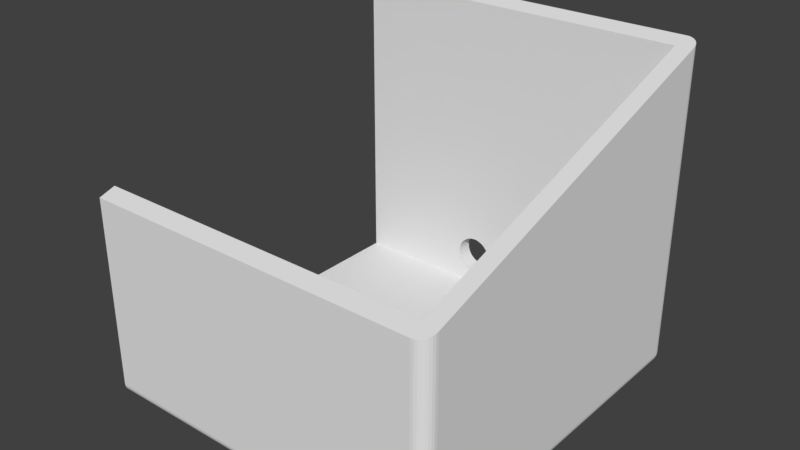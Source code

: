 # Source: body.blend  (saved by Blender 2.79.0; exported with 4.5.12 LTS)
import bpy
from mathutils import Matrix  # noqa: F401  (used for matrix-valued properties, if any)

bpy.ops.wm.read_factory_settings(use_empty=True)
scene = bpy.context.scene
scene.name = 'Scene'

# ---- collections
col_collection_1 = bpy.data.collections.new('Collection 1'); scene.collection.children.link(col_collection_1)

# ---- world
world_world = bpy.data.worlds.new('World'); scene.world = world_world
world_world.color = (0.05088, 0.05088, 0.05088)
world_world.use_sun_shadow = False
world_world.sun_shadow_jitter_overblur = 0.0
world_world.cycles.sampling_method = 'MANUAL'

# ---- meshes
me_cube_002 = bpy.data.meshes.new('Cube.002')
me_cube_002.from_pydata([(-868.1, 994.2, 903.0), (-868.1, 993.5, 894.6), (-868.1, 991.3, 886.6), (-868.1, 987.9, 879.2), (-868.1, 983.2, 872.7), (-868.1, 977.5, 867.3), (-868.1, 971.0, 863.4), (-868.1, 964.0, 860.9), (-868.1, 956.7, 860.1), (-868.1, 949.4, 860.9), (-868.1, 942.3, 863.4), (-868.1, 935.9, 867.3), (-868.1, 930.2, 872.7), (-868.1, 925.5, 879.2), (-868.1, 922.0, 886.6), (-868.1, 919.9, 894.6), (-868.1, 919.2, 903.0), (-868.1, 919.9, 911.3), (-868.1, 922.0, 919.4), (-868.1, 925.5, 926.8), (-868.1, 930.2, 933.3), (-868.1, 935.9, 938.6), (-868.1, 942.3, 942.6), (-868.1, 949.4, 945.0), (-868.1, 956.7, 945.8), (-868.1, 964.0, 945.0), (-868.1, 971.0, 942.6), (-868.1, 977.5, 938.6), (-868.1, 983.2, 933.3), (-868.1, 987.9, 926.8), (-868.1, 991.3, 919.4), (-868.1, 993.5, 911.3), (-868.1, -918.6, 198.7), (-868.1, -919.3, 190.4), (-868.1, -921.4, 182.3), (-868.1, -924.9, 174.9), (-868.1, -929.6, 168.4), (-868.1, -935.3, 163.1), (-868.1, -941.7, 159.1), (-868.1, -948.8, 156.7), (-868.1, -956.1, 155.9), (-868.1, -963.4, 156.7), (-868.1, -970.4, 159.1), (-868.1, -976.9, 163.1), (-868.1, -982.6, 168.4), (-868.1, -987.3, 174.9), (-868.1, -990.7, 182.3), (-868.1, -992.9, 190.4), (-868.1, -993.6, 198.7), (-868.1, -992.9, 207.1), (-868.1, -990.7, 215.1), (-868.1, -987.3, 222.5), (-868.1, -982.6, 229.0), (-868.1, -976.9, 234.4), (-868.1, -970.4, 238.3), (-868.1, -963.4, 240.8), (-868.1, -956.1, 241.6), (-868.1, -948.8, 240.8), (-868.1, -941.7, 238.3), (-868.1, -935.3, 234.4), (-868.1, -929.6, 229.0), (-868.1, -924.9, 222.5), (-868.1, -921.4, 215.1), (-868.1, -919.3, 207.1), (-868.1, 984.1, -941.1), (-868.1, 983.3, -949.5), (-868.1, 981.2, -957.5), (-868.1, 977.7, -964.9), (-868.1, 973.1, -971.4), (-868.1, 967.4, -976.8), (-868.1, 960.9, -980.7), (-868.1, 953.9, -983.2), (-868.1, 946.6, -984.0), (-868.1, 939.2, -983.2), (-868.1, 932.2, -980.7), (-868.1, 925.7, -976.8), (-868.1, 920.0, -971.4), (-868.1, 915.4, -964.9), (-868.1, 911.9, -957.5), (-868.1, 909.8, -949.5), (-868.1, 909.1, -941.1), (-868.1, 909.8, -932.8), (-868.1, 911.9, -924.7), (-868.1, 915.4, -917.3), (-868.1, 920.0, -910.8), (-868.1, 925.7, -905.5), (-868.1, 932.2, -901.5), (-868.1, 939.2, -899.1), (-868.1, 946.6, -898.3), (-868.1, 953.9, -899.1), (-868.1, 960.9, -901.5), (-868.1, 967.4, -905.5), (-868.1, 973.1, -910.8), (-868.1, 977.7, -917.3), (-868.1, 981.2, -924.7), (-868.1, 983.3, -932.8), (-868.1, -909.0, -941.1), (-868.1, -909.7, -949.5), (-868.1, -911.9, -957.5), (-868.1, -915.3, -964.9), (-868.1, -920.0, -971.4), (-868.1, -925.7, -976.8), (-868.1, -932.2, -980.7), (-868.1, -939.2, -983.2), (-868.1, -946.5, -984.0), (-868.1, -953.8, -983.2), (-868.1, -960.9, -980.7), (-868.1, -967.4, -976.8), (-868.1, -973.0, -971.4), (-868.1, -977.7, -964.9), (-868.1, -981.2, -957.5), (-868.1, -983.3, -949.5), (-868.1, -984.0, -941.1), (-868.1, -983.3, -932.8), (-868.1, -981.2, -924.7), (-868.1, -977.7, -917.3), (-868.1, -973.0, -910.8), (-868.1, -967.4, -905.5), (-868.1, -960.9, -901.5), (-868.1, -953.8, -899.1), (-868.1, -946.5, -898.3), (-868.1, -939.2, -899.1), (-868.1, -932.2, -901.5), (-868.1, -925.7, -905.5), (-868.1, -920.0, -910.8), (-868.1, -915.3, -917.3), (-868.1, -911.9, -924.7), (-868.1, -909.7, -932.8), (912.5, -912.5, -910.6), (912.5, 912.5, -910.6), (912.5, -912.5, 283.0), (912.5, 912.5, 960.7), (912.5, 912.5, 960.7), (912.5, -912.5, 283.0), (-912.5, -912.5, 283.0), (-912.5, 912.5, 960.7), (-912.5, -912.5, 283.0), (912.5, -912.5, 283.0), (-912.5, 912.5, 960.7), (912.5, 912.5, 960.7), (925.0, -925.0, -1000.0), (1000.0, -925.0, -925.0), (925.0, -1000.0, -925.0), (939.6, -925.0, -998.6), (953.7, -925.0, -994.3), (966.7, -925.0, -987.4), (978.0, -925.0, -978.0), (925.0, -939.6, -998.6), (940.3, -940.1, -996.9), (954.4, -940.1, -992.3), (966.7, -940.0, -985.5), (976.9, -939.9, -977.0), (925.0, -953.7, -994.3), (940.3, -954.4, -992.3), (954.1, -954.0, -987.7), (965.3, -953.2, -981.6), (974.3, -952.6, -974.3), (925.0, -966.7, -987.4), (940.1, -966.8, -985.4), (953.2, -965.4, -981.6), (963.3, -963.3, -976.8), (971.0, -962.2, -971.0), (968.3, -968.3, -968.3), (998.6, -939.6, -925.0), (994.3, -953.7, -925.0), (987.4, -966.7, -925.0), (978.0, -978.0, -925.0), (998.6, -925.0, -939.6), (996.9, -940.3, -940.1), (992.3, -954.4, -940.1), (985.5, -966.7, -940.0), (977.0, -976.9, -939.9), (994.3, -925.0, -953.7), (992.3, -940.3, -954.4), (987.7, -954.1, -954.0), (981.6, -965.3, -953.2), (974.3, -974.3, -952.6), (987.4, -925.0, -966.7), (985.4, -940.1, -966.8), (981.6, -953.2, -965.4), (976.8, -963.3, -963.3), (971.0, -971.0, -962.2), (925.0, -998.6, -939.6), (925.0, -994.3, -953.7), (925.0, -987.4, -966.7), (925.0, -978.0, -978.0), (939.6, -998.6, -925.0), (940.1, -996.9, -940.3), (940.1, -992.3, -954.4), (940.0, -985.5, -966.7), (939.9, -977.0, -976.9), (953.7, -994.3, -925.0), (954.4, -992.3, -940.3), (954.0, -987.7, -954.1), (953.2, -981.6, -965.3), (952.6, -974.3, -974.3), (966.7, -987.4, -925.0), (966.8, -985.4, -940.1), (965.4, -981.6, -953.2), (963.3, -976.8, -963.3), (962.2, -971.0, -971.0), (925.0, 925.0, -1000.0), (925.0, 1000.0, -925.0), (1000.0, 925.0, -925.0), (925.0, 939.6, -998.6), (925.0, 953.7, -994.3), (925.0, 966.7, -987.4), (925.0, 978.0, -978.0), (939.6, 925.0, -998.6), (940.1, 940.3, -996.9), (940.1, 954.4, -992.3), (940.0, 966.7, -985.5), (939.9, 976.9, -977.0), (953.7, 925.0, -994.3), (954.4, 940.3, -992.3), (954.0, 954.1, -987.7), (953.2, 965.3, -981.6), (952.6, 974.3, -974.3), (966.7, 925.0, -987.4), (966.8, 940.1, -985.4), (965.4, 953.2, -981.6), (963.3, 963.3, -976.8), (962.2, 971.0, -971.0), (968.3, 968.3, -968.3), (939.6, 998.6, -925.0), (953.7, 994.3, -925.0), (966.7, 987.4, -925.0), (978.0, 978.0, -925.0), (925.0, 998.6, -939.6), (940.3, 996.9, -940.1), (954.4, 992.3, -940.1), (966.7, 985.5, -940.0), (976.9, 977.0, -939.9), (925.0, 994.3, -953.7), (940.3, 992.3, -954.4), (954.1, 987.7, -954.0), (965.3, 981.6, -953.2), (974.3, 974.3, -952.6), (925.0, 987.4, -966.7), (940.1, 985.4, -966.8), (953.2, 981.6, -965.4), (963.3, 976.8, -963.3), (971.0, 971.0, -962.2), (998.6, 925.0, -939.6), (994.3, 925.0, -953.7), (987.4, 925.0, -966.7), (978.0, 925.0, -978.0), (998.6, 939.6, -925.0), (996.9, 940.1, -940.3), (992.3, 940.1, -954.4), (985.5, 940.0, -966.7), (977.0, 939.9, -976.9), (994.3, 953.7, -925.0), (992.3, 954.4, -940.3), (987.7, 954.0, -954.1), (981.6, 953.2, -965.3), (974.3, 952.6, -974.3), (987.4, 966.7, -925.0), (985.4, 966.8, -940.1), (981.6, 965.4, -953.2), (976.8, 963.3, -963.3), (971.0, 962.2, -971.0), (925.0, -1000.0, 250.5), (1000.0, -925.0, 278.4), (948.7, -948.7, 269.6), (939.6, -998.6, 251.1), (953.7, -994.3, 252.7), (966.7, -987.4, 255.2), (978.0, -978.0, 258.7), (987.4, -966.7, 262.9), (994.3, -953.7, 267.7), (998.6, -939.6, 273.0), (1000.0, 925.0, 965.4), (925.0, 1000.0, 993.2), (948.7, 948.7, 974.2), (998.6, 939.6, 970.8), (994.3, 953.7, 976.0), (987.4, 966.7, 980.8), (978.0, 978.0, 985.1), (966.7, 987.4, 988.5), (953.7, 994.3, 991.1), (939.6, 998.6, 992.7), (130.6, 1000.0, -606.1), (130.6, 912.5, -606.1), (168.7, 1000.0, -597.4), (168.7, 912.5, -597.4), (149.3, 1000.0, -599.6), (149.3, 912.5, -599.6), (85.86, 1000.0, -774.7), (85.86, 912.5, -774.7), (98.26, 1000.0, -791.9), (98.26, 912.5, -791.9), (76.65, 1000.0, -755.0), (76.65, 912.5, -755.0), (113.4, 1000.0, -806.1), (113.4, 912.5, -806.1), (168.7, 1000.0, -825.3), (168.7, 912.5, -825.3), (188.2, 1000.0, -823.1), (188.2, 912.5, -823.1), (149.3, 1000.0, -823.1), (149.3, 912.5, -823.1), (266.5, 1000.0, -689.1), (266.5, 912.5, -689.1), (239.2, 1000.0, -630.8), (239.2, 912.5, -630.8), (224.1, 1000.0, -616.6), (224.1, 912.5, -616.6), (206.9, 1000.0, -816.6), (206.9, 912.5, -816.6), (260.8, 1000.0, -667.8), (260.8, 912.5, -667.8), (85.86, 1000.0, -648.1), (85.86, 912.5, -648.1), (98.26, 1000.0, -630.8), (98.26, 912.5, -630.8), (188.2, 1000.0, -599.6), (188.2, 912.5, -599.6), (76.65, 1000.0, -667.8), (76.65, 912.5, -667.8), (260.8, 1000.0, -755.0), (260.8, 912.5, -755.0), (266.5, 1000.0, -733.6), (266.5, 912.5, -733.6), (251.6, 1000.0, -774.7), (251.6, 912.5, -774.7), (268.4, 1000.0, -711.4), (268.4, 912.5, -711.4), (70.98, 1000.0, -733.6), (70.98, 912.5, -733.6), (113.4, 1000.0, -616.6), (113.4, 912.5, -616.6), (130.6, 1000.0, -816.6), (130.6, 912.5, -816.6), (69.06, 1000.0, -711.4), (69.06, 912.5, -711.4), (251.6, 1000.0, -648.1), (251.6, 912.5, -648.1), (239.2, 1000.0, -791.9), (239.2, 912.5, -791.9), (224.1, 1000.0, -806.1), (224.1, 912.5, -806.1), (70.98, 1000.0, -689.1), (70.98, 912.5, -689.1), (206.9, 1000.0, -606.1), (206.9, 912.5, -606.1), (-206.9, 1000.0, -606.1), (-206.9, 912.5, -606.1), (-168.7, 1000.0, -597.4), (-168.7, 912.5, -597.4), (-188.2, 1000.0, -599.6), (-188.2, 912.5, -599.6), (-251.6, 1000.0, -774.7), (-251.6, 912.5, -774.7), (-248.1, 1000.0, -779.5), (-239.2, 912.5, -791.9), (-239.2, 1000.0, -791.9), (-260.8, 1000.0, -755.0), (-260.8, 912.5, -755.0), (-258.5, 912.5, -760.0), (-224.1, 1000.0, -806.1), (-224.1, 912.5, -806.1), (-168.8, 1000.0, -825.3), (-168.8, 912.5, -825.3), (-149.3, 1000.0, -823.1), (-149.3, 912.5, -823.1), (-188.2, 1000.0, -823.1), (-188.2, 912.5, -823.1), (-70.98, 1000.0, -689.1), (-70.98, 912.5, -689.1), (-98.26, 1000.0, -630.8), (-98.26, 912.5, -630.8), (-113.4, 1000.0, -616.6), (-113.4, 912.5, -616.6), (-130.6, 912.5, -816.6), (-130.6, 1000.0, -816.6), (-76.65, 1000.0, -667.8), (-76.65, 912.5, -667.8), (-251.6, 1000.0, -648.1), (-251.6, 912.5, -648.1), (-239.2, 1000.0, -630.8), (-239.2, 912.5, -630.8), (-149.3, 1000.0, -599.6), (-149.3, 912.5, -599.6), (-260.8, 1000.0, -667.8), (-260.8, 912.5, -667.8), (-76.65, 912.5, -755.0), (-76.65, 1000.0, -755.0), (-70.98, 1000.0, -733.6), (-73.19, 1000.0, -741.9), (-70.98, 912.5, -733.6), (-85.86, 912.5, -774.7), (-85.86, 1000.0, -774.7), (-69.06, 1000.0, -711.4), (-69.06, 912.5, -711.4), (-70.85, 912.5, -732.1), (-266.5, 1000.0, -733.6), (-266.5, 912.5, -733.6), (-224.1, 1000.0, -616.6), (-224.1, 912.5, -616.6), (-206.9, 1000.0, -816.6), (-206.9, 912.5, -816.6), (-268.4, 1000.0, -711.4), (-268.4, 912.5, -711.4), (-85.86, 1000.0, -648.1), (-85.86, 912.5, -648.1), (-98.26, 1000.0, -791.9), (-98.26, 912.5, -791.9), (-113.4, 912.5, -806.1), (-113.4, 1000.0, -806.1), (-266.5, 1000.0, -689.1), (-266.5, 912.5, -689.1), (-130.6, 1000.0, -606.1), (-130.6, 912.5, -606.1), (-906.2, -1000.0, 250.5), (-906.2, -1000.0, -925.0), (-906.2, -912.5, 283.0), (-906.2, -912.5, 283.0), (-906.2, -912.5, -910.6), (-906.2, -998.6, -939.6), (-906.2, -994.3, -953.7), (-906.2, -966.7, -987.4), (-906.2, -987.4, -966.7), (-906.2, -978.0, -978.0), (-906.2, -953.7, -994.3), (-906.2, -925.0, -1000.0), (-906.2, -939.6, -998.6), (-906.2, 998.6, -939.6), (-906.2, 1000.0, 993.2), (-906.2, 1000.0, -917.3), (-906.2, 1000.0, -921.0), (-906.2, 912.5, 960.7), (-906.2, 1000.0, -925.0), (-906.2, 994.3, -953.7), (-906.2, 987.4, -966.7), (-906.2, 978.0, -978.0), (-906.2, 966.7, -987.4), (-906.2, 953.7, -994.3), (-906.2, 939.6, -998.6), (-906.2, 912.5, 960.7), (-906.2, 912.5, 960.7), (-906.2, 912.5, -910.6), (-906.2, 925.0, -1000.0), (-906.2, 912.5, -909.1), (-906.2, -909.7, -932.8), (-906.2, -909.0, -941.1), (-906.2, -909.7, -949.5), (-906.2, -911.9, -957.5), (-906.2, -915.3, -964.9), (-906.2, -925.7, -976.8), (-906.2, -920.0, -971.4), (-906.2, -932.2, -980.7), (-906.2, -939.2, -983.2), (-906.2, -946.5, -984.0), (-906.2, -953.8, -983.2), (-906.2, -967.4, -976.8), (-906.2, -960.9, -980.7), (-906.2, -973.0, -971.4), (-906.2, -977.7, -964.9), (-906.2, -984.0, -941.1), (-906.2, -981.2, -957.5), (-906.2, -983.3, -949.5), (-906.2, -983.3, -932.8), (-906.2, -911.9, -924.7), (-906.2, -981.2, -924.7), (-906.2, -915.3, -917.3), (-906.2, -973.0, -910.8), (-906.2, -977.7, -917.3), (-906.2, -920.0, -910.8), (-906.2, -967.4, -905.5), (-906.2, -925.7, -905.5), (-906.2, -932.2, -901.5), (-906.2, -960.9, -901.5), (-906.2, -939.2, -899.1), (-906.2, -953.8, -899.1), (-906.2, -946.5, -898.3), (-906.2, 983.3, -932.8), (-906.2, 984.1, -941.1), (-906.2, 983.3, -949.5), (-906.2, 981.2, -957.5), (-906.2, 982.2, -953.6), (-906.2, 977.7, -964.9), (-906.2, 967.4, -976.8), (-906.2, 973.1, -971.4), (-906.2, 960.9, -980.7), (-906.2, 953.9, -983.2), (-906.2, 946.6, -984.0), (-906.2, 939.2, -983.2), (-906.2, 925.7, -976.8), (-906.2, 932.2, -980.7), (-906.2, 920.0, -971.4), (-906.2, 915.4, -964.9), (-906.2, 909.1, -941.1), (-906.2, 911.9, -957.5), (-906.2, 910.8, -953.1), (-906.2, 909.8, -949.5), (-906.2, 909.8, -932.8), (-906.2, 981.2, -924.7), (-906.2, 911.9, -924.7), (-906.2, 977.7, -917.3), (-906.2, 920.0, -910.8), (-906.2, 915.4, -917.3), (-906.2, 973.1, -910.8), (-906.2, 925.7, -905.5), (-906.2, 967.4, -905.5), (-906.2, 960.9, -901.5), (-906.2, 932.2, -901.5), (-906.2, 953.9, -899.1), (-906.2, 939.2, -899.1), (-906.2, 946.6, -898.3), (-906.2, -919.3, 207.1), (-906.2, -918.6, 198.7), (-906.2, -919.3, 190.4), (-906.2, -921.4, 182.3), (-906.2, -924.9, 174.9), (-906.2, -935.3, 163.1), (-906.2, -929.6, 168.4), (-906.2, -941.7, 159.1), (-906.2, -948.8, 156.7), (-906.2, -963.4, 156.7), (-906.2, -956.1, 155.9), (-906.2, -970.4, 159.1), (-906.2, -976.9, 163.1), (-906.2, -982.6, 168.4), (-906.2, -987.3, 174.9), (-906.2, -992.9, 207.1), (-906.2, -993.6, 198.7), (-906.2, -990.7, 182.3), (-906.2, -992.9, 190.4), (-906.2, -921.4, 215.1), (-906.2, -990.7, 215.1), (-906.2, -924.9, 222.5), (-906.2, -929.6, 229.0), (-906.2, -987.3, 222.5), (-906.2, -935.3, 234.4), (-906.2, -976.9, 234.4), (-906.2, -982.6, 229.0), (-906.2, -941.7, 238.3), (-906.2, -970.4, 238.3), (-906.2, -948.8, 240.8), (-906.2, -963.4, 240.8), (-906.2, -956.1, 241.6), (-906.2, 993.5, 911.3), (-906.2, 994.2, 903.0), (-906.2, 993.5, 894.6), (-906.2, 991.3, 886.6), (-906.2, 987.9, 879.2), (-906.2, 977.5, 867.3), (-906.2, 983.2, 872.7), (-906.2, 971.0, 863.4), (-906.2, 964.0, 860.9), (-906.2, 956.7, 860.1), (-906.2, 949.4, 860.9), (-906.2, 935.9, 867.3), (-906.2, 942.3, 863.4), (-906.2, 930.2, 872.7), (-906.2, 925.5, 879.2), (-906.2, 919.2, 903.0), (-906.2, 922.0, 886.6), (-906.2, 919.9, 894.6), (-906.2, 919.9, 911.3), (-906.2, 991.3, 919.4), (-906.2, 922.0, 919.4), (-906.2, 987.9, 926.8), (-906.2, 930.2, 933.3), (-906.2, 925.5, 926.8), (-906.2, 983.2, 933.3), (-906.2, 935.9, 938.6), (-906.2, 977.5, 938.6), (-906.2, 971.0, 942.6), (-906.2, 942.3, 942.6), (-906.2, 964.0, 945.0), (-906.2, 949.4, 945.0), (-906.2, 956.7, 945.8)], [(133, 137), (136, 134), (416, 133), (130, 132), (137, 130), (132, 131), (138, 135), (139, 132), (416, 417), (440, 431), (132, 440)], [(1, 2, 3, 4, 5, 6, 7, 8, 9, 10, 11, 12, 13, 14, 15, 16, 17, 18, 19, 20, 21, 22, 23, 24, 25, 26, 27, 28, 29, 30, 31, 0), (33, 34, 35, 36, 37, 38, 39, 40, 41, 42, 43, 44, 45, 46, 47, 48, 49, 50, 51, 52, 53, 54, 55, 56, 57, 58, 59, 60, 61, 62, 63, 32), (65, 66, 67, 68, 69, 70, 71, 72, 73, 74, 75, 76, 77, 78, 79, 80, 81, 82, 83, 84, 85, 86, 87, 88, 89, 90, 91, 92, 93, 94, 95, 64), (97, 98, 99, 100, 101, 102, 103, 104, 105, 106, 107, 108, 109, 110, 111, 112, 113, 114, 115, 116, 117, 118, 119, 120, 121, 122, 123, 124, 125, 126, 127, 96), (128, 418, 417, 137), (203, 272, 263, 141), (142, 262, 414, 415), (129, 128, 137, 139), (264, 263, 272, 274, 139, 137), (140, 143, 148, 147), (143, 144, 149, 148), (144, 145, 150, 149), (145, 146, 151, 150), (147, 148, 153, 152), (148, 149, 154, 153), (149, 150, 155, 154), (150, 151, 156, 155), (152, 153, 158, 157), (153, 154, 159, 158), (154, 155, 160, 159), (155, 156, 161, 160), (157, 158, 190, 185), (158, 159, 195, 190), (159, 160, 200, 195), (160, 161, 162, 200), (141, 163, 168, 167), (163, 164, 169, 168), (164, 165, 170, 169), (165, 166, 171, 170), (167, 168, 173, 172), (168, 169, 174, 173), (169, 170, 175, 174), (170, 171, 176, 175), (172, 173, 178, 177), (173, 174, 179, 178), (174, 175, 180, 179), (175, 176, 181, 180), (177, 178, 151, 146), (178, 179, 156, 151), (179, 180, 161, 156), (180, 181, 162, 161), (142, 182, 187, 186), (182, 183, 188, 187), (183, 184, 189, 188), (184, 185, 190, 189), (186, 187, 192, 191), (187, 188, 193, 192), (188, 189, 194, 193), (189, 190, 195, 194), (191, 192, 197, 196), (192, 193, 198, 197), (193, 194, 199, 198), (194, 195, 200, 199), (196, 197, 171, 166), (197, 198, 176, 171), (198, 199, 181, 176), (199, 200, 162, 181), (201, 204, 209, 208), (204, 205, 210, 209), (205, 206, 211, 210), (206, 207, 212, 211), (208, 209, 214, 213), (209, 210, 215, 214), (210, 211, 216, 215), (211, 212, 217, 216), (213, 214, 219, 218), (214, 215, 220, 219), (215, 216, 221, 220), (216, 217, 222, 221), (218, 219, 251, 246), (219, 220, 256, 251), (220, 221, 261, 256), (221, 222, 223, 261), (202, 224, 229, 228), (224, 225, 230, 229), (225, 226, 231, 230), (226, 227, 232, 231), (228, 229, 234, 233), (229, 230, 235, 234), (230, 231, 236, 235), (231, 232, 237, 236), (233, 234, 239, 238), (234, 235, 240, 239), (235, 236, 241, 240), (236, 237, 242, 241), (238, 239, 212, 207), (239, 240, 217, 212), (240, 241, 222, 217), (241, 242, 223, 222), (203, 243, 248, 247), (243, 244, 249, 248), (244, 245, 250, 249), (245, 246, 251, 250), (247, 248, 253, 252), (248, 249, 254, 253), (249, 250, 255, 254), (250, 251, 256, 255), (252, 253, 258, 257), (253, 254, 259, 258), (254, 255, 260, 259), (255, 256, 261, 260), (257, 258, 232, 227), (258, 259, 237, 232), (259, 260, 242, 237), (260, 261, 223, 242), (262, 265, 264), (265, 266, 264), (266, 267, 264), (267, 268, 264), (268, 269, 264), (269, 270, 264), (270, 271, 264), (271, 263, 264), (272, 275, 274), (275, 276, 274), (276, 277, 274), (277, 278, 274), (278, 279, 274), (279, 280, 274), (280, 281, 274), (281, 273, 274), (201, 442, 438, 204), (204, 438, 437, 205), (205, 437, 436, 206), (206, 436, 435, 207), (207, 435, 434, 238), (238, 434, 433, 233), (233, 433, 427, 228), (228, 427, 432, 202), (272, 203, 247, 275), (275, 247, 252, 276), (276, 252, 257, 277), (277, 257, 227, 278), (278, 227, 226, 279), (279, 226, 225, 280), (280, 225, 224, 281), (281, 224, 202, 273), (140, 201, 208, 143), (143, 208, 213, 144), (144, 213, 218, 145), (145, 218, 246, 146), (146, 246, 245, 177), (177, 245, 244, 172), (172, 244, 243, 167), (167, 243, 203, 141), (262, 142, 186, 265), (265, 186, 191, 266), (266, 191, 196, 267), (267, 196, 166, 268), (268, 166, 165, 269), (269, 165, 164, 270), (270, 164, 163, 271), (271, 163, 141, 263), (322, 323, 327, 326), (338, 339, 325, 324), (324, 325, 321, 320), (342, 343, 335, 334), (302, 303, 311, 310), (326, 327, 303, 302), (336, 337, 305, 304), (284, 285, 287, 286), (300, 301, 297, 296), (312, 313, 319, 318), (296, 297, 299, 298), (286, 287, 283, 282), (304, 305, 307, 306), (294, 295, 333, 332), (306, 307, 345, 344), (340, 341, 339, 338), (330, 331, 315, 314), (318, 319, 343, 342), (335, 343, 319, 313, 315, 331, 283, 287, 285, 317, 345, 307, 305, 337, 311, 303, 327, 129, 139, 439, 443, 359, 358, 397, 403, 411, 385, 379, 381, 399, 347, 351, 349, 383, 413, 373, 371, 405, 377, 369, 394, 395), (308, 309, 341, 340), (290, 291, 295, 294), (292, 293, 289, 288), (310, 311, 337, 336), (316, 317, 285, 284), (334, 335, 329, 328), (320, 321, 323, 322), (332, 333, 301, 300), (282, 283, 331, 330), (344, 345, 317, 316), (298, 299, 309, 308), (328, 329, 293, 292), (314, 315, 313, 312), (202, 326, 302, 310, 336, 304, 306, 344, 316, 284, 286, 282, 330, 314, 312, 318, 342, 334, 389, 388, 393, 368, 376, 404, 370, 372, 412, 382, 348, 350, 346, 398, 380, 378, 384, 410, 402, 396, 357, 352, 354, 430, 429, 428, 273), (288, 289, 291, 290), (388, 390, 395, 394, 393), (406, 407, 391, 392), (392, 391, 386, 387), (410, 411, 403, 402), (368, 369, 377, 376), (393, 394, 369, 368), (404, 405, 371, 370), (348, 349, 351, 350), (366, 367, 363, 362), (378, 379, 385, 384), (362, 363, 365, 364), (350, 351, 347, 346), (370, 371, 373, 372), (360, 361, 401, 400), (372, 373, 413, 412), (409, 408, 407, 406), (398, 399, 381, 380), (384, 385, 411, 410), (375, 374, 408, 409), (356, 355, 361, 360), (357, 358, 359, 353, 352), (376, 377, 405, 404), (382, 383, 349, 348), (402, 403, 397, 396), (387, 386, 390, 388, 389), (400, 401, 367, 366), (346, 347, 399, 398), (412, 413, 383, 382), (396, 397, 358, 357), (364, 365, 374, 375), (380, 381, 379, 378), (352, 353, 355, 356, 354), (415, 419, 182, 142), (432, 430, 354, 356, 360, 400, 366, 362, 364, 375, 409, 406, 392, 387, 389, 334, 328, 292, 288, 290, 294, 332, 300, 296, 298, 308, 340, 338, 324, 320, 322, 326, 202), (422, 423, 185, 184), (424, 426, 147, 152), (425, 442, 201, 140), (443, 441, 129, 327, 323, 321, 325, 339, 341, 309, 299, 297, 301, 333, 295, 291, 289, 293, 329, 335, 395, 390, 386, 391, 407, 408, 374, 365, 363, 367, 401, 361, 355, 353, 359), (417, 414, 262, 264, 137), (428, 431, 139, 274, 273), (415, 414, 526, 528, 527, 524, 523, 522, 521, 519, 520, 518, 517, 515, 516, 514, 513, 512, 511, 417, 418, 441, 443, 439, 557, 559, 558, 556, 555, 553, 554, 552, 551, 550, 549, 547, 548, 546, 545, 544, 543, 428, 429, 430, 432, 427, 433, 480, 478, 477, 476, 497, 499, 502, 504, 505, 507, 509, 508, 506, 503, 500, 501, 498, 496, 492, 495, 494, 445, 444, 463, 465, 468, 470, 471, 473, 475, 474, 472, 469, 466, 467, 464, 462, 459, 419), (423, 421, 157, 185), (420, 422, 184, 183), (441, 418, 128, 129), (419, 420, 183, 182), (421, 424, 152, 157), (426, 425, 140, 147), (454, 105, 104, 453), (457, 108, 107, 455), (455, 107, 106, 456), (473, 121, 120, 475), (452, 103, 102, 451), (453, 104, 103, 452), (449, 101, 100, 450), (445, 96, 127, 444), (462, 113, 112, 459), (470, 123, 122, 471), (459, 112, 111, 461), (444, 127, 126, 463), (450, 100, 99, 448), (467, 115, 114, 464), (448, 99, 98, 447), (458, 109, 108, 457), (465, 125, 124, 468), (471, 122, 121, 473), (460, 110, 109, 458), (466, 116, 115, 467), (472, 118, 117, 469), (446, 97, 96, 445), (451, 102, 101, 449), (475, 120, 119, 474), (456, 106, 105, 454), (419, 459, 461, 460, 458, 457, 455, 456, 454, 453, 452, 451, 449, 450, 448, 447, 446, 445, 494, 493, 491, 490, 488, 489, 487, 486, 485, 484, 482, 483, 481, 479, 480, 433, 434, 435, 436, 437, 438, 442, 425, 426, 424, 421, 423, 422, 420), (464, 114, 113, 462), (463, 126, 125, 465), (474, 119, 118, 472), (447, 98, 97, 446), (461, 111, 110, 460), (468, 124, 123, 470), (469, 117, 116, 466), (487, 73, 72, 486), (490, 76, 75, 488), (488, 75, 74, 489), (507, 89, 88, 509), (485, 71, 70, 484), (486, 72, 71, 485), (482, 69, 68, 483), (477, 64, 95, 476), (496, 81, 80, 492), (504, 91, 90, 505), (492, 80, 79, 495), (476, 95, 94, 497), (483, 68, 67, 481), (501, 83, 82, 498), (481, 67, 66, 479), (491, 77, 76, 490), (499, 93, 92, 502), (505, 90, 89, 507), (493, 78, 77, 491), (500, 84, 83, 501), (506, 86, 85, 503), (478, 65, 64, 477), (484, 70, 69, 482), (509, 88, 87, 508), (489, 74, 73, 487), (498, 82, 81, 496), (497, 94, 93, 499), (508, 87, 86, 506), (479, 66, 65, 478, 480), (495, 79, 78, 493, 494), (502, 92, 91, 504), (503, 85, 84, 500), (519, 41, 40, 520), (523, 44, 43, 522), (522, 43, 42, 521), (539, 57, 56, 541), (518, 39, 38, 517), (520, 40, 39, 518), (515, 37, 36, 516), (511, 32, 63, 510), (525, 49, 48, 526), (534, 59, 58, 537), (526, 48, 47, 528), (510, 63, 62, 529), (516, 36, 35, 514), (533, 51, 50, 530), (514, 35, 34, 513), (524, 45, 44, 523), (531, 61, 60, 532), (537, 58, 57, 539), (527, 46, 45, 524), (536, 52, 51, 533), (538, 54, 53, 535), (512, 33, 32, 511), (517, 38, 37, 515), (541, 56, 55, 540), (521, 42, 41, 519), (530, 50, 49, 525), (417, 511, 510, 529, 531, 532, 534, 537, 539, 541, 540, 538, 535, 536, 533, 530, 525, 526, 414), (529, 62, 61, 531), (540, 55, 54, 538), (513, 34, 33, 512), (528, 47, 46, 527), (532, 60, 59, 534), (535, 53, 52, 536), (552, 9, 8, 551), (555, 12, 11, 553), (553, 11, 10, 554), (571, 25, 24, 573), (550, 7, 6, 549), (551, 8, 7, 550), (547, 5, 4, 548), (543, 0, 31, 542), (560, 17, 16, 557), (568, 27, 26, 569), (557, 16, 15, 559), (542, 31, 30, 561), (548, 4, 3, 546), (565, 19, 18, 562), (546, 3, 2, 545), (556, 13, 12, 555), (563, 29, 28, 566), (569, 26, 25, 571), (558, 14, 13, 556), (564, 20, 19, 565), (570, 22, 21, 567), (544, 1, 0, 543), (549, 6, 5, 547), (573, 24, 23, 572), (554, 10, 9, 552), (562, 18, 17, 560), (561, 30, 29, 563), (572, 23, 22, 570), (545, 2, 1, 544), (559, 15, 14, 558), (566, 28, 27, 568), (567, 21, 20, 564), (428, 543, 542, 561, 563, 566, 568, 569, 571, 573, 572, 570, 567, 564, 565, 562, 560, 557, 439, 431)])
me_cube_002.use_remesh_preserve_volume = False
me_cube_002.use_remesh_preserve_attributes = False
me_cube_002.use_mirror_vertex_groups = False
me_cube_002.update()

# ---- objects
ob_body = bpy.data.objects.new('body', me_cube_002)

# ---- transforms, parenting, visibility, modifiers, constraints
ob_body.location = (0.0, 0.0, 0.0)
ob_body.scale = (0.08, 0.08, 0.07)
ob_body.lineart.crease_threshold = 0.0

# ---- collection membership
col_collection_1.objects.link(ob_body)

# ---- scene / render settings (as saved in the file)
scene.frame_start = 1; scene.frame_end = 250; scene.frame_set(159)
scene.render.engine = 'BLENDER_EEVEE_NEXT'
scene.render.resolution_percentage = 50
scene.render.dither_intensity = 0.0
scene.cycles.use_denoising = False
scene.cycles.samples = 128
scene.cycles.sampling_pattern = 'TABULATED_SOBOL'
scene.cycles.use_adaptive_sampling = False
scene.cycles.use_light_tree = False
scene.cycles.blur_glossy = 0.0
scene.cycles.sample_clamp_indirect = 0.0
scene.view_settings.view_transform = 'Standard'
scene.unit_settings.scale_length = 0.001
bpy.context.view_layer.update()

# ---- added for rendering (the .blend has no active camera and no usable light): camera, sun
cam_auto = bpy.data.cameras.new('AutoCamera')
cam_auto.lens = 50.0
cam_auto.sensor_width = 36.0
cam_auto.clip_end = 4249.05
ob_auto_camera = bpy.data.objects.new('AutoCamera', cam_auto)
scene.collection.objects.link(ob_auto_camera)
ob_auto_camera.location = (245.612, -290.535, 193.452)
ob_auto_camera.rotation_euler = (1.09748, -7.21219e-08, 0.694738)
scene.camera = ob_auto_camera
light_auto_sun = bpy.data.lights.new('AutoSun', 'SUN')
light_auto_sun.energy = 3.0
light_auto_sun.angle = 0.0523599
ob_auto_sun = bpy.data.objects.new('AutoSun', light_auto_sun)
scene.collection.objects.link(ob_auto_sun)
ob_auto_sun.rotation_euler = (0.872665, 0.174533, 0.523599)
bpy.context.view_layer.update()
